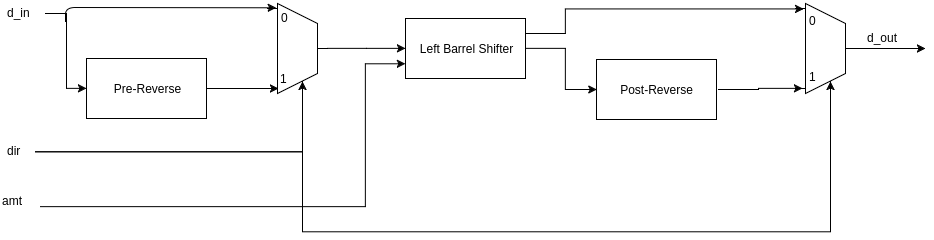

The diagram above was exported from draw.io. Its source (the exported page's mxGraphModel, read from the mxfile embedded in the PNG):
<mxGraphModel dx="1575" dy="598" grid="0" gridSize="10" guides="1" tooltips="1" connect="1" arrows="1" fold="1" page="0" pageScale="1" pageWidth="1169" pageHeight="826" background="#ffffff" math="0" shadow="0">
  <root>
    <mxCell id="0" style=";html=1;" />
    <mxCell id="1" style=";html=1;" parent="0" />
    <mxCell id="119" value="" style="edgeStyle=orthogonalEdgeStyle;rounded=0;html=1;jettySize=auto;orthogonalLoop=1;" parent="1" source="109" target="113" edge="1">
      <mxGeometry relative="1" as="geometry" />
    </mxCell>
    <object label="" id="109">
      <mxCell style="verticalLabelPosition=bottom;shadow=0;dashed=0;align=center;fillColor=#ffffff;html=1;verticalAlign=top;strokeWidth=1;shape=stencil(pZXBcoMgEIafxmtGJGpz7ND21ocghlQmCA5ikr59CeiMKNhgZrzwrz/fsrtoAlFX45YkWYq7llQqgR9Jll2xpPjItJzpSG3FQ2qXHDfEKt/93UqdkuJCbvSkhncpr4mkykZvViuMH34m6bsWHw9EleBcU6ngnROZxPXemHLlgCkHdutWUxqiiLT6kOHdWf0Oq12a50b5ikNlG1Cg2IASvXoCBWaoDSAt64axp2q424PcIQIPDyKthHoJ0RFXlx8pen7yZtnix9gsAmO4EVcyOf6s1MHTj3ZG+cSeu/ZX/WWsf5b+4X9/xURHQg3W+qJ6Rg2UHKKzkGSlF2fKmL3NIWRUt2bl2oeH1V+uItrv8l37WyweRPvX8C/SY+HQvbdlufKp8Ccw22FlWP2TOMb8A2U8i3E0qv0nGeEP);" parent="1" vertex="1">
        <mxGeometry x="-78" y="232" width="60" height="90" as="geometry" />
      </mxCell>
    </object>
    <mxCell id="118" value="" style="edgeStyle=orthogonalEdgeStyle;rounded=0;html=1;jettySize=auto;orthogonalLoop=1;" parent="1" source="110" target="115" edge="1">
      <mxGeometry relative="1" as="geometry">
        <Array as="points">
          <mxPoint x="-60" y="317" />
          <mxPoint x="-60" y="317" />
        </Array>
      </mxGeometry>
    </mxCell>
    <mxCell id="110" value="Pre-Reverse" style="whiteSpace=wrap;html=1;" parent="1" vertex="1">
      <mxGeometry x="-259" y="287" width="120" height="60" as="geometry" />
    </mxCell>
    <mxCell id="127" value="" style="edgeStyle=orthogonalEdgeStyle;rounded=0;html=1;jettySize=auto;orthogonalLoop=1;entryX=0.079;entryY=0.943;entryPerimeter=0;" parent="1" edge="1">
      <mxGeometry relative="1" as="geometry">
        <mxPoint x="373" y="318" as="sourcePoint" />
        <mxPoint x="456.7142857142858" y="316.8571428571429" as="targetPoint" />
        <Array as="points">
          <mxPoint x="413" y="318" />
          <mxPoint x="413" y="317" />
        </Array>
      </mxGeometry>
    </mxCell>
    <mxCell id="112" value="Post-Reverse" style="whiteSpace=wrap;html=1;" parent="1" vertex="1">
      <mxGeometry x="251" y="288" width="120" height="60" as="geometry" />
    </mxCell>
    <mxCell id="126" value="" style="edgeStyle=orthogonalEdgeStyle;rounded=0;html=1;jettySize=auto;orthogonalLoop=1;entryX=0;entryY=0.5;" parent="1" source="113" target="112" edge="1">
      <mxGeometry relative="1" as="geometry">
        <mxPoint x="250.1428571428571" y="277" as="targetPoint" />
        <Array as="points">
          <mxPoint x="220" y="277" />
          <mxPoint x="220" y="318" />
        </Array>
      </mxGeometry>
    </mxCell>
    <mxCell id="129" style="edgeStyle=orthogonalEdgeStyle;rounded=0;html=1;exitX=1;exitY=0.25;entryX=0.14;entryY=0.062;entryPerimeter=0;jettySize=auto;orthogonalLoop=1;" parent="1" source="113" target="122" edge="1">
      <mxGeometry relative="1" as="geometry">
        <Array as="points">
          <mxPoint x="220" y="262" />
          <mxPoint x="220" y="238" />
        </Array>
      </mxGeometry>
    </mxCell>
    <mxCell id="113" value="Left Barrel Shifter" style="whiteSpace=wrap;html=1;movable=1;resizable=1;rotatable=1;deletable=1;editable=1;connectable=1;" parent="1" vertex="1">
      <mxGeometry x="60" y="247" width="120" height="60" as="geometry" />
    </mxCell>
    <mxCell id="114" value="0&lt;div&gt;&lt;br&gt;&lt;/div&gt;" style="text;html=1;resizable=0;points=[];autosize=1;align=left;verticalAlign=top;spacingTop=-4;" parent="1" vertex="1">
      <mxGeometry x="-66" y="237" width="20" height="30" as="geometry" />
    </mxCell>
    <mxCell id="115" value="&lt;div&gt;1&lt;/div&gt;" style="text;html=1;resizable=0;points=[];autosize=1;align=left;verticalAlign=top;spacingTop=-4;" parent="1" vertex="1">
      <mxGeometry x="-67" y="298" width="20" height="20" as="geometry" />
    </mxCell>
    <mxCell id="120" value="0&lt;div&gt;&lt;br&gt;&lt;/div&gt;" style="text;html=1;resizable=0;points=[];autosize=1;align=left;verticalAlign=top;spacingTop=-4;" parent="1" vertex="1">
      <mxGeometry x="462" y="237" width="20" height="30" as="geometry" />
    </mxCell>
    <mxCell id="121" value="&lt;div&gt;1&lt;/div&gt;" style="text;html=1;resizable=0;points=[];autosize=1;align=left;verticalAlign=top;spacingTop=-4;" parent="1" vertex="1">
      <mxGeometry x="461" y="298" width="20" height="20" as="geometry" />
    </mxCell>
    <object label="" id="122">
      <mxCell style="verticalLabelPosition=bottom;shadow=0;dashed=0;align=center;fillColor=#ffffff;html=1;verticalAlign=top;strokeWidth=1;shape=stencil(pZXBcoMgEIafxmtGJGpz7ND21ocghlQmCA5ikr59CeiMKNhgZrzwrz/fsrtoAlFX45YkWYq7llQqgR9Jll2xpPjItJzpSG3FQ2qXHDfEKt/93UqdkuJCbvSkhncpr4mkykZvViuMH34m6bsWHw9EleBcU6ngnROZxPXemHLlgCkHdutWUxqiiLT6kOHdWf0Oq12a50b5ikNlG1Cg2IASvXoCBWaoDSAt64axp2q424PcIQIPDyKthHoJ0RFXlx8pen7yZtnix9gsAmO4EVcyOf6s1MHTj3ZG+cSeu/ZX/WWsf5b+4X9/xURHQg3W+qJ6Rg2UHKKzkGSlF2fKmL3NIWRUt2bl2oeH1V+uItrv8l37WyweRPvX8C/SY+HQvbdlufKp8Ccw22FlWP2TOMb8A2U8i3E0qv0nGeEP);" parent="1" vertex="1">
        <mxGeometry x="450" y="232" width="60" height="90" as="geometry" />
      </mxCell>
    </object>
    <mxCell id="123" value="&lt;div&gt;1&lt;/div&gt;" style="text;html=1;resizable=0;points=[];autosize=1;align=left;verticalAlign=top;spacingTop=-4;" parent="1" vertex="1">
      <mxGeometry x="462" y="296" width="20" height="20" as="geometry" />
    </mxCell>
    <mxCell id="124" value="0&lt;div&gt;&lt;br&gt;&lt;/div&gt;" style="text;html=1;resizable=0;points=[];autosize=1;align=left;verticalAlign=top;spacingTop=-4;" parent="1" vertex="1">
      <mxGeometry x="462" y="240" width="20" height="30" as="geometry" />
    </mxCell>
    <mxCell id="134" style="edgeStyle=orthogonalEdgeStyle;rounded=0;html=1;entryX=0;entryY=0.5;jettySize=auto;orthogonalLoop=1;" parent="1" source="130" target="110" edge="1">
      <mxGeometry relative="1" as="geometry">
        <Array as="points">
          <mxPoint x="-279" y="242" />
          <mxPoint x="-279" y="317" />
        </Array>
      </mxGeometry>
    </mxCell>
    <mxCell id="130" value="d_in" style="text;html=1;resizable=0;points=[];autosize=1;align=left;verticalAlign=top;spacingTop=-4;" parent="1" vertex="1">
      <mxGeometry x="-340" y="232" width="40" height="20" as="geometry" />
    </mxCell>
    <mxCell id="133" style="edgeStyle=orthogonalEdgeStyle;rounded=0;html=1;entryX=0.587;entryY=0.866;entryPerimeter=0;jettySize=auto;orthogonalLoop=1;" parent="1" source="131" target="109" edge="1">
      <mxGeometry relative="1" as="geometry">
        <Array as="points">
          <mxPoint x="-43" y="380" />
        </Array>
      </mxGeometry>
    </mxCell>
    <mxCell id="140" style="edgeStyle=orthogonalEdgeStyle;rounded=0;html=1;entryX=0.58;entryY=0.867;entryPerimeter=0;jettySize=auto;orthogonalLoop=1;" edge="1" parent="1" source="131" target="122">
      <mxGeometry relative="1" as="geometry">
        <Array as="points">
          <mxPoint x="-43" y="380" />
          <mxPoint x="-43" y="460" />
          <mxPoint x="485" y="460" />
        </Array>
      </mxGeometry>
    </mxCell>
    <mxCell id="131" value="dir" style="text;html=1;resizable=0;points=[];autosize=1;align=left;verticalAlign=top;spacingTop=-4;" parent="1" vertex="1">
      <mxGeometry x="-340" y="370" width="30" height="20" as="geometry" />
    </mxCell>
    <mxCell id="136" value="" style="edgeStyle=orthogonalEdgeStyle;rounded=0;html=1;jettySize=auto;orthogonalLoop=1;entryX=0;entryY=0.75;" edge="1" parent="1" source="132" target="113">
      <mxGeometry relative="1" as="geometry">
        <mxPoint x="-225" y="435" as="targetPoint" />
        <Array as="points">
          <mxPoint x="20" y="435" />
          <mxPoint x="20" y="292" />
        </Array>
      </mxGeometry>
    </mxCell>
    <mxCell id="132" value="amt&lt;div&gt;&lt;br&gt;&lt;/div&gt;" style="text;html=1;resizable=0;points=[];autosize=1;align=left;verticalAlign=top;spacingTop=-4;" parent="1" vertex="1">
      <mxGeometry x="-345" y="420" width="40" height="30" as="geometry" />
    </mxCell>
    <mxCell id="137" value="" style="endArrow=classic;html=1;" edge="1" parent="1">
      <mxGeometry width="50" height="50" relative="1" as="geometry">
        <mxPoint x="500" y="277" as="sourcePoint" />
        <mxPoint x="580" y="277" as="targetPoint" />
        <Array as="points">
          <mxPoint x="520" y="277" />
        </Array>
      </mxGeometry>
    </mxCell>
    <mxCell id="138" value="d_out" style="text;html=1;resizable=0;points=[];autosize=1;align=left;verticalAlign=top;spacingTop=-4;" vertex="1" parent="1">
      <mxGeometry x="520" y="257" width="50" height="20" as="geometry" />
    </mxCell>
    <mxCell id="139" value="" style="endArrow=classic;html=1;entryX=0.147;entryY=0.049;entryPerimeter=0;" edge="1" parent="1" target="109">
      <mxGeometry width="50" height="50" relative="1" as="geometry">
        <mxPoint x="-280" y="250" as="sourcePoint" />
        <mxPoint x="-80" y="238" as="targetPoint" />
        <Array as="points">
          <mxPoint x="-280" y="236" />
        </Array>
      </mxGeometry>
    </mxCell>
  </root>
</mxGraphModel>